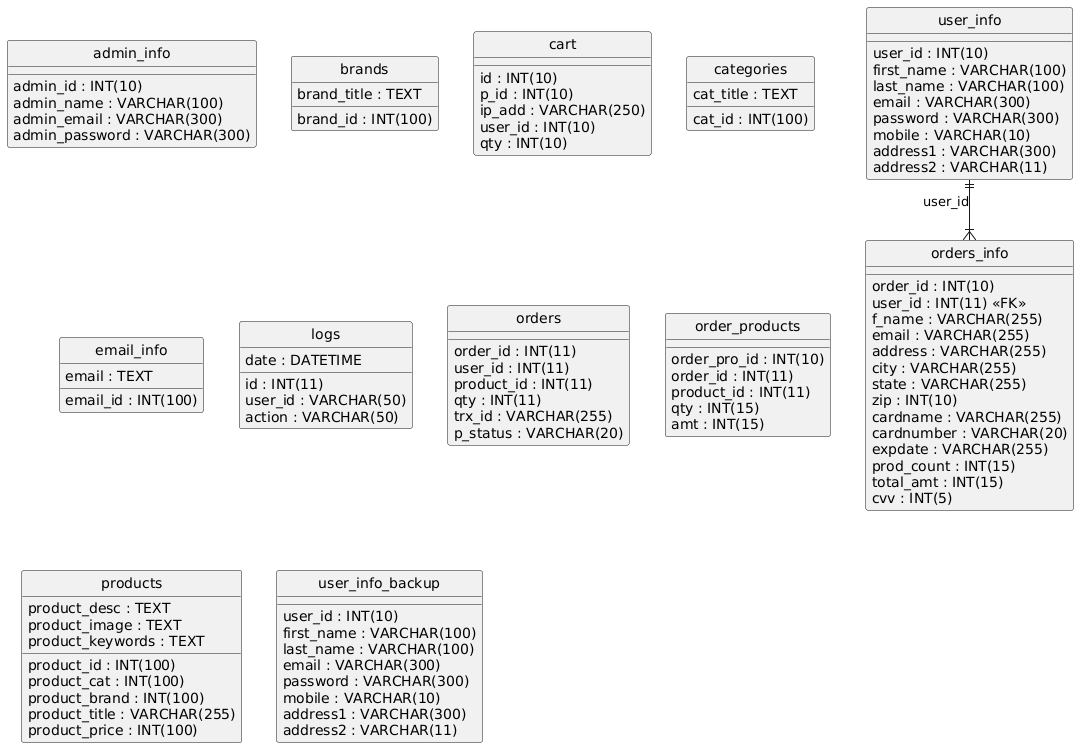

The diagram above was rendered by PlantUML. Its source (embedded in the PNG):
@startuml
hide circle
skinparam linetype ortho

entity "admin_info" as admin_info {
  admin_id : INT(10)
  admin_name : VARCHAR(100)
  admin_email : VARCHAR(300)
  admin_password : VARCHAR(300)
}

entity "brands" as brands {
  brand_id : INT(100)
  brand_title : TEXT
}

entity "cart" as cart {
  id : INT(10)
  p_id : INT(10)
  ip_add : VARCHAR(250)
  user_id : INT(10)
  qty : INT(10)
}

entity "categories" as categories {
  cat_id : INT(100)
  cat_title : TEXT
}

entity "email_info" as email_info {
  email_id : INT(100)
  email : TEXT
}

entity "logs" as logs {
  id : INT(11)
  user_id : VARCHAR(50)
  action : VARCHAR(50)
  date : DATETIME
}

entity "orders" as orders {
  order_id : INT(11)
  user_id : INT(11)
  product_id : INT(11)
  qty : INT(11)
  trx_id : VARCHAR(255)
  p_status : VARCHAR(20)
}

entity "orders_info" as orders_info {
  order_id : INT(10)
  user_id : INT(11) <<FK>>
  f_name : VARCHAR(255)
  email : VARCHAR(255)
  address : VARCHAR(255)
  city : VARCHAR(255)
  state : VARCHAR(255)
  zip : INT(10)
  cardname : VARCHAR(255)
  cardnumber : VARCHAR(20)
  expdate : VARCHAR(255)
  prod_count : INT(15)
  total_amt : INT(15)
  cvv : INT(5)
}

entity "order_products" as order_products {
  order_pro_id : INT(10)
  order_id : INT(11)
  product_id : INT(11)
  qty : INT(15)
  amt : INT(15)
}

entity "products" as products {
  product_id : INT(100)
  product_cat : INT(100)
  product_brand : INT(100)
  product_title : VARCHAR(255)
  product_price : INT(100)
  product_desc : TEXT
  product_image : TEXT
  product_keywords : TEXT
}

entity "user_info" as user_info {
  user_id : INT(10)
  first_name : VARCHAR(100)
  last_name : VARCHAR(100)
  email : VARCHAR(300)
  password : VARCHAR(300)
  mobile : VARCHAR(10)
  address1 : VARCHAR(300)
  address2 : VARCHAR(11)
}

entity "user_info_backup" as user_info_backup {
  user_id : INT(10)
  first_name : VARCHAR(100)
  last_name : VARCHAR(100)
  email : VARCHAR(300)
  password : VARCHAR(300)
  mobile : VARCHAR(10)
  address1 : VARCHAR(300)
  address2 : VARCHAR(11)
}

user_info ||--|{ orders_info : "user_id"
@enduml